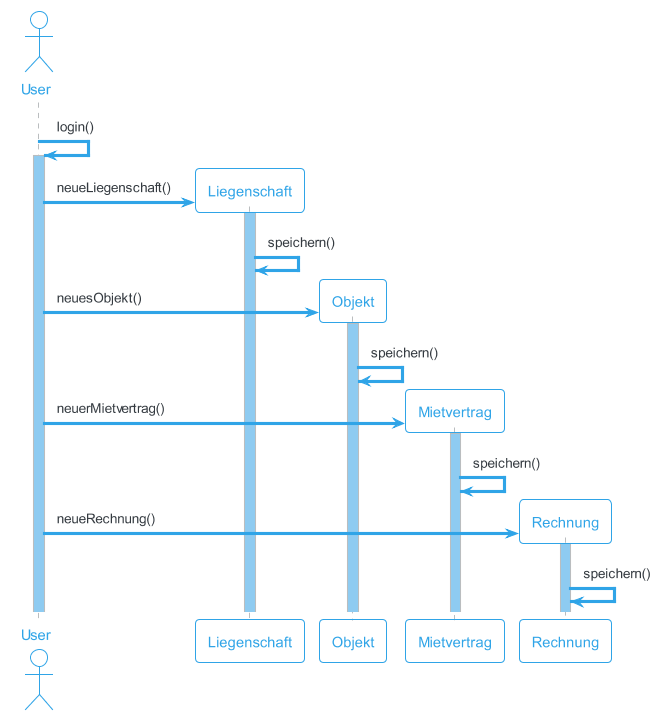

The diagram above was rendered by PlantUML. Its source (embedded in the PNG):
@startuml sequenzdiagram
!theme cerulean-outline
skinparam ParticipantPadding 2
actor User
User -> User ++ #8ECBF1: login()
create Liegenschaft
User -> Liegenschaft ++ #8ECBF1: neueLiegenschaft()
Liegenschaft->Liegenschaft : speichern()
create Objekt
User -> Objekt ++ #8ECBF1: neuesObjekt()
Objekt->Objekt : speichern()
create Mietvertrag
User -> Mietvertrag ++#8ECBF1: neuerMietvertrag()
Mietvertrag->Mietvertrag : speichern()
create Rechnung
User -> Rechnung ++#8ECBF1: neueRechnung()
Rechnung->Rechnung : speichern()
@enduml